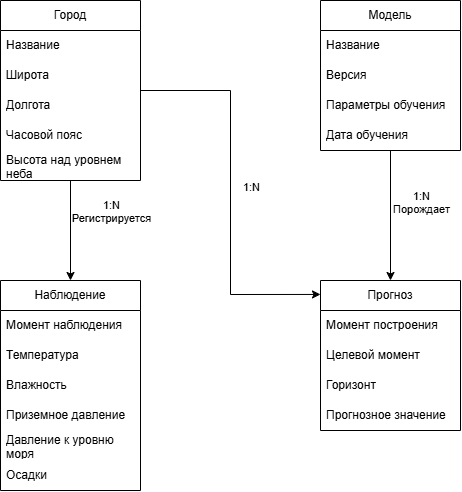

The diagram above was exported from draw.io. Its source (the exported page's mxGraphModel, read from the mxfile embedded in the PNG):
<mxGraphModel dx="1014" dy="553" grid="1" gridSize="10" guides="1" tooltips="1" connect="1" arrows="1" fold="1" page="1" pageScale="1" pageWidth="827" pageHeight="1169" math="0" shadow="0">
  <root>
    <mxCell id="0" />
    <mxCell id="1" parent="0" />
    <mxCell id="71i5EbPPlvHaLBMXz_Zg-26" edge="1" parent="1" source="71i5EbPPlvHaLBMXz_Zg-1" style="edgeStyle=orthogonalEdgeStyle;rounded=0;orthogonalLoop=1;jettySize=auto;html=1;entryX=0.5;entryY=0;entryDx=0;entryDy=0;" target="71i5EbPPlvHaLBMXz_Zg-9">
      <mxGeometry relative="1" as="geometry" />
    </mxCell>
    <mxCell id="71i5EbPPlvHaLBMXz_Zg-27" connectable="0" parent="71i5EbPPlvHaLBMXz_Zg-26" style="edgeLabel;html=1;align=center;verticalAlign=middle;resizable=0;points=[];" value="1:N&lt;br&gt;Регистрируется&lt;div&gt;&lt;br&gt;&lt;/div&gt;" vertex="1">
      <mxGeometry relative="1" x="-0.26" y="2" as="geometry">
        <mxPoint x="38" as="offset" />
      </mxGeometry>
    </mxCell>
    <mxCell id="71i5EbPPlvHaLBMXz_Zg-1" parent="1" style="swimlane;fontStyle=0;childLayout=stackLayout;horizontal=1;startSize=30;horizontalStack=0;resizeParent=1;resizeParentMax=0;resizeLast=0;collapsible=1;marginBottom=0;whiteSpace=wrap;html=1;" value="Город" vertex="1">
      <mxGeometry height="180" width="140" x="80" y="120" as="geometry">
        <mxRectangle height="30" width="70" x="80" y="120" as="alternateBounds" />
      </mxGeometry>
    </mxCell>
    <mxCell id="71i5EbPPlvHaLBMXz_Zg-2" parent="71i5EbPPlvHaLBMXz_Zg-1" style="text;strokeColor=none;fillColor=none;align=left;verticalAlign=middle;spacingLeft=4;spacingRight=4;overflow=hidden;points=[[0,0.5],[1,0.5]];portConstraint=eastwest;rotatable=0;whiteSpace=wrap;html=1;" value="Название" vertex="1">
      <mxGeometry height="30" width="140" y="30" as="geometry" />
    </mxCell>
    <mxCell id="71i5EbPPlvHaLBMXz_Zg-3" parent="71i5EbPPlvHaLBMXz_Zg-1" style="text;strokeColor=none;fillColor=none;align=left;verticalAlign=middle;spacingLeft=4;spacingRight=4;overflow=hidden;points=[[0,0.5],[1,0.5]];portConstraint=eastwest;rotatable=0;whiteSpace=wrap;html=1;" value="Широта" vertex="1">
      <mxGeometry height="30" width="140" y="60" as="geometry" />
    </mxCell>
    <mxCell id="71i5EbPPlvHaLBMXz_Zg-4" parent="71i5EbPPlvHaLBMXz_Zg-1" style="text;strokeColor=none;fillColor=none;align=left;verticalAlign=middle;spacingLeft=4;spacingRight=4;overflow=hidden;points=[[0,0.5],[1,0.5]];portConstraint=eastwest;rotatable=0;whiteSpace=wrap;html=1;" value="Долгота" vertex="1">
      <mxGeometry height="30" width="140" y="90" as="geometry" />
    </mxCell>
    <mxCell id="71i5EbPPlvHaLBMXz_Zg-19" parent="71i5EbPPlvHaLBMXz_Zg-1" style="text;strokeColor=none;fillColor=none;align=left;verticalAlign=middle;spacingLeft=4;spacingRight=4;overflow=hidden;points=[[0,0.5],[1,0.5]];portConstraint=eastwest;rotatable=0;whiteSpace=wrap;html=1;" value="Часовой пояс" vertex="1">
      <mxGeometry height="30" width="140" y="120" as="geometry" />
    </mxCell>
    <mxCell id="71i5EbPPlvHaLBMXz_Zg-20" parent="71i5EbPPlvHaLBMXz_Zg-1" style="text;strokeColor=none;fillColor=none;align=left;verticalAlign=middle;spacingLeft=4;spacingRight=4;overflow=hidden;points=[[0,0.5],[1,0.5]];portConstraint=eastwest;rotatable=0;whiteSpace=wrap;html=1;" value="Высота над уровнем неба" vertex="1">
      <mxGeometry height="30" width="140" y="150" as="geometry" />
    </mxCell>
    <mxCell id="71i5EbPPlvHaLBMXz_Zg-31" edge="1" parent="1" source="71i5EbPPlvHaLBMXz_Zg-5" style="edgeStyle=orthogonalEdgeStyle;rounded=0;orthogonalLoop=1;jettySize=auto;html=1;entryX=0.5;entryY=0;entryDx=0;entryDy=0;" target="71i5EbPPlvHaLBMXz_Zg-13">
      <mxGeometry relative="1" as="geometry" />
    </mxCell>
    <mxCell id="71i5EbPPlvHaLBMXz_Zg-32" connectable="0" parent="71i5EbPPlvHaLBMXz_Zg-31" style="edgeLabel;html=1;align=center;verticalAlign=middle;resizable=0;points=[];" value="1:N&lt;br&gt;Порождает&lt;div&gt;&lt;br&gt;&lt;/div&gt;" vertex="1">
      <mxGeometry relative="1" x="-0.1077" y="4" as="geometry">
        <mxPoint x="26" as="offset" />
      </mxGeometry>
    </mxCell>
    <mxCell id="71i5EbPPlvHaLBMXz_Zg-5" parent="1" style="swimlane;fontStyle=0;childLayout=stackLayout;horizontal=1;startSize=30;horizontalStack=0;resizeParent=1;resizeParentMax=0;resizeLast=0;collapsible=1;marginBottom=0;whiteSpace=wrap;html=1;" value="Модель" vertex="1">
      <mxGeometry height="150" width="140" x="400" y="120" as="geometry" />
    </mxCell>
    <mxCell id="71i5EbPPlvHaLBMXz_Zg-6" parent="71i5EbPPlvHaLBMXz_Zg-5" style="text;strokeColor=none;fillColor=none;align=left;verticalAlign=middle;spacingLeft=4;spacingRight=4;overflow=hidden;points=[[0,0.5],[1,0.5]];portConstraint=eastwest;rotatable=0;whiteSpace=wrap;html=1;" value="Название" vertex="1">
      <mxGeometry height="30" width="140" y="30" as="geometry" />
    </mxCell>
    <mxCell id="71i5EbPPlvHaLBMXz_Zg-7" parent="71i5EbPPlvHaLBMXz_Zg-5" style="text;strokeColor=none;fillColor=none;align=left;verticalAlign=middle;spacingLeft=4;spacingRight=4;overflow=hidden;points=[[0,0.5],[1,0.5]];portConstraint=eastwest;rotatable=0;whiteSpace=wrap;html=1;" value="Версия" vertex="1">
      <mxGeometry height="30" width="140" y="60" as="geometry" />
    </mxCell>
    <mxCell id="71i5EbPPlvHaLBMXz_Zg-8" parent="71i5EbPPlvHaLBMXz_Zg-5" style="text;strokeColor=none;fillColor=none;align=left;verticalAlign=middle;spacingLeft=4;spacingRight=4;overflow=hidden;points=[[0,0.5],[1,0.5]];portConstraint=eastwest;rotatable=0;whiteSpace=wrap;html=1;" value="Параметры обучения" vertex="1">
      <mxGeometry height="30" width="140" y="90" as="geometry" />
    </mxCell>
    <mxCell id="71i5EbPPlvHaLBMXz_Zg-21" parent="71i5EbPPlvHaLBMXz_Zg-5" style="text;strokeColor=none;fillColor=none;align=left;verticalAlign=middle;spacingLeft=4;spacingRight=4;overflow=hidden;points=[[0,0.5],[1,0.5]];portConstraint=eastwest;rotatable=0;whiteSpace=wrap;html=1;" value="Дата обучения" vertex="1">
      <mxGeometry height="30" width="140" y="120" as="geometry" />
    </mxCell>
    <mxCell id="71i5EbPPlvHaLBMXz_Zg-9" parent="1" style="swimlane;fontStyle=0;childLayout=stackLayout;horizontal=1;startSize=30;horizontalStack=0;resizeParent=1;resizeParentMax=0;resizeLast=0;collapsible=1;marginBottom=0;whiteSpace=wrap;html=1;" value="Наблюдение" vertex="1">
      <mxGeometry height="210" width="140" x="80" y="400" as="geometry" />
    </mxCell>
    <mxCell id="71i5EbPPlvHaLBMXz_Zg-10" parent="71i5EbPPlvHaLBMXz_Zg-9" style="text;strokeColor=none;fillColor=none;align=left;verticalAlign=middle;spacingLeft=4;spacingRight=4;overflow=hidden;points=[[0,0.5],[1,0.5]];portConstraint=eastwest;rotatable=0;whiteSpace=wrap;html=1;" value="Момент наблюдения" vertex="1">
      <mxGeometry height="30" width="140" y="30" as="geometry" />
    </mxCell>
    <mxCell id="71i5EbPPlvHaLBMXz_Zg-11" parent="71i5EbPPlvHaLBMXz_Zg-9" style="text;strokeColor=none;fillColor=none;align=left;verticalAlign=middle;spacingLeft=4;spacingRight=4;overflow=hidden;points=[[0,0.5],[1,0.5]];portConstraint=eastwest;rotatable=0;whiteSpace=wrap;html=1;" value="Температура" vertex="1">
      <mxGeometry height="30" width="140" y="60" as="geometry" />
    </mxCell>
    <mxCell id="71i5EbPPlvHaLBMXz_Zg-12" parent="71i5EbPPlvHaLBMXz_Zg-9" style="text;strokeColor=none;fillColor=none;align=left;verticalAlign=middle;spacingLeft=4;spacingRight=4;overflow=hidden;points=[[0,0.5],[1,0.5]];portConstraint=eastwest;rotatable=0;whiteSpace=wrap;html=1;" value="Влажность" vertex="1">
      <mxGeometry height="30" width="140" y="90" as="geometry" />
    </mxCell>
    <mxCell id="71i5EbPPlvHaLBMXz_Zg-23" parent="71i5EbPPlvHaLBMXz_Zg-9" style="text;strokeColor=none;fillColor=none;align=left;verticalAlign=middle;spacingLeft=4;spacingRight=4;overflow=hidden;points=[[0,0.5],[1,0.5]];portConstraint=eastwest;rotatable=0;whiteSpace=wrap;html=1;" value="Приземное давление" vertex="1">
      <mxGeometry height="30" width="140" y="120" as="geometry" />
    </mxCell>
    <mxCell id="71i5EbPPlvHaLBMXz_Zg-24" parent="71i5EbPPlvHaLBMXz_Zg-9" style="text;strokeColor=none;fillColor=none;align=left;verticalAlign=middle;spacingLeft=4;spacingRight=4;overflow=hidden;points=[[0,0.5],[1,0.5]];portConstraint=eastwest;rotatable=0;whiteSpace=wrap;html=1;" value="Давление к уровню моря" vertex="1">
      <mxGeometry height="30" width="140" y="150" as="geometry" />
    </mxCell>
    <mxCell id="71i5EbPPlvHaLBMXz_Zg-25" parent="71i5EbPPlvHaLBMXz_Zg-9" style="text;strokeColor=none;fillColor=none;align=left;verticalAlign=middle;spacingLeft=4;spacingRight=4;overflow=hidden;points=[[0,0.5],[1,0.5]];portConstraint=eastwest;rotatable=0;whiteSpace=wrap;html=1;" value="Осадки" vertex="1">
      <mxGeometry height="30" width="140" y="180" as="geometry" />
    </mxCell>
    <mxCell id="71i5EbPPlvHaLBMXz_Zg-13" parent="1" style="swimlane;fontStyle=0;childLayout=stackLayout;horizontal=1;startSize=30;horizontalStack=0;resizeParent=1;resizeParentMax=0;resizeLast=0;collapsible=1;marginBottom=0;whiteSpace=wrap;html=1;" value="Прогноз" vertex="1">
      <mxGeometry height="150" width="140" x="400" y="400" as="geometry" />
    </mxCell>
    <mxCell id="71i5EbPPlvHaLBMXz_Zg-14" parent="71i5EbPPlvHaLBMXz_Zg-13" style="text;strokeColor=none;fillColor=none;align=left;verticalAlign=middle;spacingLeft=4;spacingRight=4;overflow=hidden;points=[[0,0.5],[1,0.5]];portConstraint=eastwest;rotatable=0;whiteSpace=wrap;html=1;" value="Момент построения&amp;nbsp;" vertex="1">
      <mxGeometry height="30" width="140" y="30" as="geometry" />
    </mxCell>
    <mxCell id="71i5EbPPlvHaLBMXz_Zg-15" parent="71i5EbPPlvHaLBMXz_Zg-13" style="text;strokeColor=none;fillColor=none;align=left;verticalAlign=middle;spacingLeft=4;spacingRight=4;overflow=hidden;points=[[0,0.5],[1,0.5]];portConstraint=eastwest;rotatable=0;whiteSpace=wrap;html=1;" value="Целевой момент" vertex="1">
      <mxGeometry height="30" width="140" y="60" as="geometry" />
    </mxCell>
    <mxCell id="71i5EbPPlvHaLBMXz_Zg-16" parent="71i5EbPPlvHaLBMXz_Zg-13" style="text;strokeColor=none;fillColor=none;align=left;verticalAlign=middle;spacingLeft=4;spacingRight=4;overflow=hidden;points=[[0,0.5],[1,0.5]];portConstraint=eastwest;rotatable=0;whiteSpace=wrap;html=1;" value="Горизонт" vertex="1">
      <mxGeometry height="30" width="140" y="90" as="geometry" />
    </mxCell>
    <mxCell id="71i5EbPPlvHaLBMXz_Zg-22" parent="71i5EbPPlvHaLBMXz_Zg-13" style="text;strokeColor=none;fillColor=none;align=left;verticalAlign=middle;spacingLeft=4;spacingRight=4;overflow=hidden;points=[[0,0.5],[1,0.5]];portConstraint=eastwest;rotatable=0;whiteSpace=wrap;html=1;" value="Прогнозное значение" vertex="1">
      <mxGeometry height="30" width="140" y="120" as="geometry" />
    </mxCell>
    <mxCell id="71i5EbPPlvHaLBMXz_Zg-29" edge="1" parent="1" source="71i5EbPPlvHaLBMXz_Zg-1" style="edgeStyle=orthogonalEdgeStyle;rounded=0;orthogonalLoop=1;jettySize=auto;html=1;entryX=0;entryY=0.093;entryDx=0;entryDy=0;entryPerimeter=0;" target="71i5EbPPlvHaLBMXz_Zg-13">
      <mxGeometry relative="1" as="geometry" />
    </mxCell>
    <mxCell id="71i5EbPPlvHaLBMXz_Zg-30" connectable="0" parent="71i5EbPPlvHaLBMXz_Zg-29" style="edgeLabel;html=1;align=center;verticalAlign=middle;resizable=0;points=[];" value="1:N" vertex="1">
      <mxGeometry relative="1" x="-0.0313" y="4" as="geometry">
        <mxPoint x="16" as="offset" />
      </mxGeometry>
    </mxCell>
  </root>
</mxGraphModel>